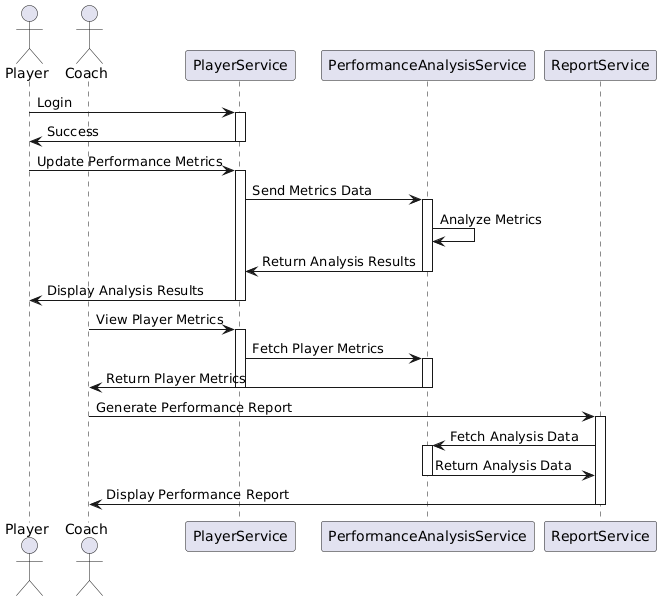

The diagram above was rendered by PlantUML. Its source (embedded in the PNG):
@startuml
actor Player
actor Coach
participant "PlayerService" as PS
participant "PerformanceAnalysisService" as PAS
participant "ReportService" as RS

Player -> PS : Login
activate PS
PS -> Player : Success
deactivate PS

Player -> PS : Update Performance Metrics
activate PS
PS -> PAS : Send Metrics Data
activate PAS
PAS -> PAS : Analyze Metrics
PAS -> PS : Return Analysis Results
deactivate PAS
PS -> Player : Display Analysis Results
deactivate PS

Coach -> PS : View Player Metrics
activate PS
PS -> PAS : Fetch Player Metrics
activate PAS
PAS -> Coach : Return Player Metrics
deactivate PAS
deactivate PS

Coach -> RS : Generate Performance Report
activate RS
RS -> PAS : Fetch Analysis Data
activate PAS
PAS -> RS : Return Analysis Data
deactivate PAS
RS -> Coach : Display Performance Report
deactivate RS
@enduml